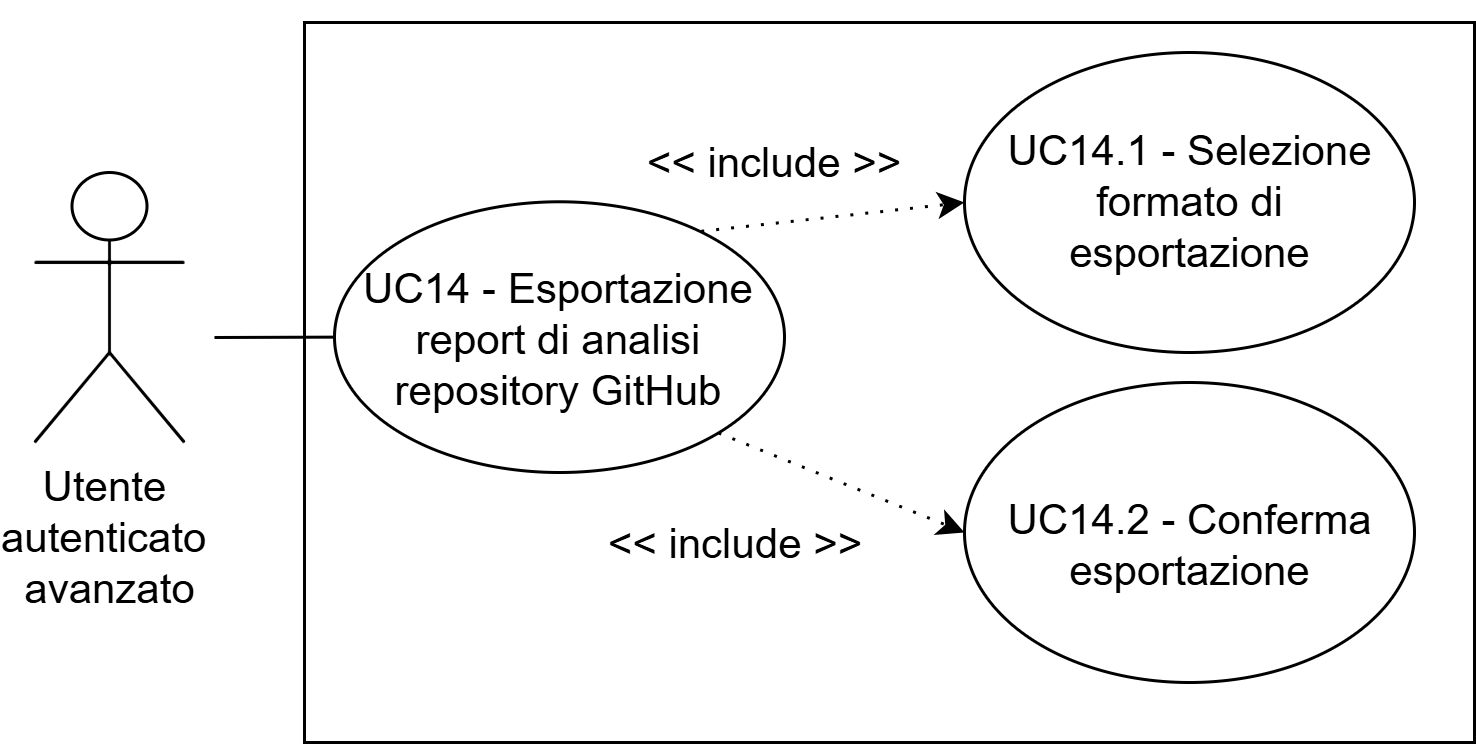

The diagram above was exported from draw.io. Its source (the exported page's mxGraphModel, read from the mxfile embedded in the PNG):
<mxGraphModel dx="749" dy="437" grid="1" gridSize="10" guides="1" tooltips="1" connect="1" arrows="1" fold="1" page="1" pageScale="1" pageWidth="827" pageHeight="1169" math="0" shadow="0">
  <root>
    <mxCell id="0" />
    <mxCell id="1" parent="0" />
    <mxCell id="Wkv_QiSeNiuAlcPfS5Ru-1" parent="1" style="shape=umlActor;verticalLabelPosition=bottom;verticalAlign=top;html=1;outlineConnect=0;" value="&lt;font style=&quot;font-size: 14px;&quot;&gt;Utente&lt;/font&gt;&lt;font style=&quot;font-size: 12px;&quot;&gt;&amp;nbsp;&lt;/font&gt;&lt;div&gt;&lt;font style=&quot;&quot;&gt;&lt;font style=&quot;font-size: 14px;&quot;&gt;autenticato&lt;/font&gt;&lt;span style=&quot;font-size: 14px;&quot;&gt;&amp;nbsp;&lt;/span&gt;&lt;/font&gt;&lt;/div&gt;&lt;div&gt;&lt;font style=&quot;font-size: 14px;&quot;&gt;avanzato&lt;/font&gt;&lt;/div&gt;" vertex="1">
      <mxGeometry height="90" width="50" x="180" y="190" as="geometry" />
    </mxCell>
    <mxCell id="Wkv_QiSeNiuAlcPfS5Ru-4" parent="1" style="rounded=0;whiteSpace=wrap;html=1;" value="" vertex="1">
      <mxGeometry height="240" width="390" x="270" y="140" as="geometry" />
    </mxCell>
    <mxCell id="Wkv_QiSeNiuAlcPfS5Ru-5" edge="1" parent="1" style="endArrow=none;html=1;rounded=0;" target="Wkv_QiSeNiuAlcPfS5Ru-6" value="">
      <mxGeometry height="50" relative="1" width="50" as="geometry">
        <mxPoint x="240" y="245" as="sourcePoint" />
        <mxPoint x="290" y="229.76" as="targetPoint" />
      </mxGeometry>
    </mxCell>
    <mxCell id="Wkv_QiSeNiuAlcPfS5Ru-6" parent="1" style="ellipse;whiteSpace=wrap;html=1;" value="" vertex="1">
      <mxGeometry height="90.24" width="150" x="280" y="199.76" as="geometry" />
    </mxCell>
    <mxCell id="Wkv_QiSeNiuAlcPfS5Ru-7" parent="1" style="text;html=1;whiteSpace=wrap;strokeColor=none;fillColor=none;align=center;verticalAlign=middle;rounded=0;" value="&lt;font style=&quot;font-size: 14px;&quot;&gt;UC14 - Esportazione report di analisi repository GitHub&lt;/font&gt;" vertex="1">
      <mxGeometry height="28.75" width="157.5" x="276.25" y="231.25" as="geometry" />
    </mxCell>
    <mxCell id="Wkv_QiSeNiuAlcPfS5Ru-14" edge="1" parent="1" style="endArrow=classic;html=1;rounded=0;" value="">
      <mxGeometry height="50" relative="1" width="50" as="geometry">
        <mxPoint x="200" y="140" as="sourcePoint" />
        <mxPoint x="200" y="140" as="targetPoint" />
      </mxGeometry>
    </mxCell>
    <mxCell id="Wkv_QiSeNiuAlcPfS5Ru-35" parent="1" style="ellipse;whiteSpace=wrap;html=1;" value="" vertex="1">
      <mxGeometry height="100" width="150" x="490" y="150" as="geometry" />
    </mxCell>
    <mxCell id="Wkv_QiSeNiuAlcPfS5Ru-36" parent="1" style="ellipse;whiteSpace=wrap;html=1;" value="" vertex="1">
      <mxGeometry height="100" width="150" x="490" y="260" as="geometry" />
    </mxCell>
    <mxCell id="Wkv_QiSeNiuAlcPfS5Ru-37" parent="1" style="text;html=1;whiteSpace=wrap;strokeColor=none;fillColor=none;align=center;verticalAlign=middle;rounded=0;" value="&lt;font style=&quot;font-size: 14px;&quot;&gt;UC14.1 - Selezione formato di esportazione&lt;/font&gt;" vertex="1">
      <mxGeometry height="35.12" width="125" x="502.5" y="182.44" as="geometry" />
    </mxCell>
    <mxCell id="Wkv_QiSeNiuAlcPfS5Ru-38" parent="1" style="text;html=1;whiteSpace=wrap;strokeColor=none;fillColor=none;align=center;verticalAlign=middle;rounded=0;" value="&lt;font style=&quot;font-size: 14px;&quot;&gt;UC14.2 - Conferma esportazione&lt;/font&gt;" vertex="1">
      <mxGeometry height="30.24" width="125" x="502.5" y="299" as="geometry" />
    </mxCell>
    <mxCell id="Wkv_QiSeNiuAlcPfS5Ru-42" edge="1" parent="1" source="Wkv_QiSeNiuAlcPfS5Ru-6" style="endArrow=classic;html=1;rounded=0;exitX=0.815;exitY=0.109;exitDx=0;exitDy=0;exitPerimeter=0;entryX=0;entryY=0.5;entryDx=0;entryDy=0;dashed=1;dashPattern=1 4;" target="Wkv_QiSeNiuAlcPfS5Ru-35" value="">
      <mxGeometry height="50" relative="1" width="50" as="geometry">
        <mxPoint x="480" y="230" as="sourcePoint" />
        <mxPoint x="530" y="180" as="targetPoint" />
      </mxGeometry>
    </mxCell>
    <mxCell id="Wkv_QiSeNiuAlcPfS5Ru-43" edge="1" parent="1" source="Wkv_QiSeNiuAlcPfS5Ru-6" style="endArrow=classic;html=1;rounded=0;exitX=1;exitY=1;exitDx=0;exitDy=0;entryX=0;entryY=0.5;entryDx=0;entryDy=0;dashed=1;dashPattern=1 4;" target="Wkv_QiSeNiuAlcPfS5Ru-36" value="">
      <mxGeometry height="50" relative="1" width="50" as="geometry">
        <mxPoint x="410" y="300" as="sourcePoint" />
        <mxPoint x="460" y="250" as="targetPoint" />
      </mxGeometry>
    </mxCell>
    <mxCell id="Wkv_QiSeNiuAlcPfS5Ru-44" parent="1" style="text;html=1;whiteSpace=wrap;strokeColor=none;fillColor=none;align=center;verticalAlign=middle;rounded=0;" value="&lt;font style=&quot;font-size: 14px;&quot;&gt;&amp;lt;&amp;lt; include &amp;gt;&amp;gt;&lt;/font&gt;" vertex="1">
      <mxGeometry height="30" width="96" x="379" y="172.12" as="geometry" />
    </mxCell>
    <mxCell id="Wkv_QiSeNiuAlcPfS5Ru-45" parent="1" style="text;html=1;whiteSpace=wrap;strokeColor=none;fillColor=none;align=center;verticalAlign=middle;rounded=0;" value="&lt;font style=&quot;font-size: 14px;&quot;&gt;&amp;lt;&amp;lt; include &amp;gt;&amp;gt;&lt;/font&gt;" vertex="1">
      <mxGeometry height="30" width="98" x="365" y="299" as="geometry" />
    </mxCell>
  </root>
</mxGraphModel>